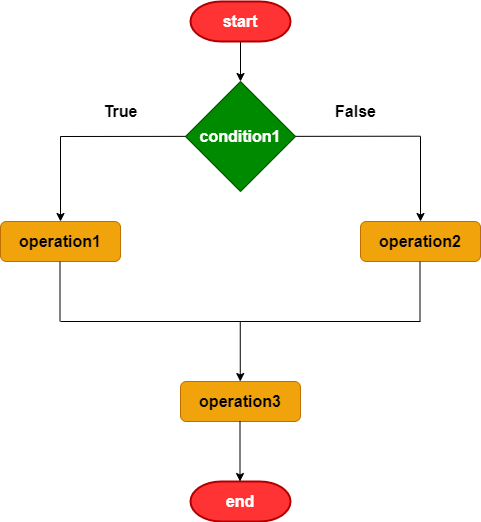

The diagram above was exported from draw.io. Its source (the exported page's mxGraphModel, read from the mxfile embedded in the PNG):
<mxGraphModel dx="1118" dy="790" grid="1" gridSize="10" guides="1" tooltips="1" connect="1" arrows="1" fold="1" page="1" pageScale="1" pageWidth="850" pageHeight="1100" math="0" shadow="0">
  <root>
    <mxCell id="0" />
    <mxCell id="1" parent="0" />
    <mxCell id="8" style="edgeStyle=none;html=1;fontSize=16;strokeColor=#000000;" parent="1" source="5" edge="1">
      <mxGeometry relative="1" as="geometry">
        <mxPoint x="400" y="200" as="targetPoint" />
      </mxGeometry>
    </mxCell>
    <mxCell id="5" value="start" style="strokeWidth=2;html=1;shape=mxgraph.flowchart.terminator;whiteSpace=wrap;fillColor=#FF3333;fontColor=#ffffff;strokeColor=#B20000;fontStyle=1;fontSize=16;" parent="1" vertex="1">
      <mxGeometry x="350" y="120" width="100" height="40" as="geometry" />
    </mxCell>
    <mxCell id="7" value="condition1" style="rhombus;whiteSpace=wrap;html=1;fontSize=16;fillColor=#008a00;fontColor=#ffffff;strokeColor=#005700;fontStyle=1" parent="1" vertex="1">
      <mxGeometry x="345" y="200" width="110" height="110" as="geometry" />
    </mxCell>
    <mxCell id="9" value="operation1" style="rounded=1;whiteSpace=wrap;html=1;fontSize=16;fillColor=#f0a30a;fontColor=#000000;strokeColor=#BD7000;fontStyle=1" parent="1" vertex="1">
      <mxGeometry x="160" y="340" width="120" height="40" as="geometry" />
    </mxCell>
    <mxCell id="10" value="operation2" style="rounded=1;whiteSpace=wrap;html=1;fontSize=16;fillColor=#f0a30a;fontColor=#000000;strokeColor=#BD7000;fontStyle=1" parent="1" vertex="1">
      <mxGeometry x="520" y="340" width="120" height="40" as="geometry" />
    </mxCell>
    <mxCell id="11" value="" style="endArrow=none;html=1;fontSize=16;strokeColor=#000000;" parent="1" edge="1">
      <mxGeometry width="50" height="50" relative="1" as="geometry">
        <mxPoint x="220" y="255" as="sourcePoint" />
        <mxPoint x="345" y="254.86" as="targetPoint" />
      </mxGeometry>
    </mxCell>
    <mxCell id="15" value="" style="endArrow=classic;html=1;fontSize=16;entryX=0.5;entryY=0;entryDx=0;entryDy=0;strokeColor=#000000;" parent="1" target="9" edge="1">
      <mxGeometry width="50" height="50" relative="1" as="geometry">
        <mxPoint x="220" y="254.93" as="sourcePoint" />
        <mxPoint x="220" y="290" as="targetPoint" />
      </mxGeometry>
    </mxCell>
    <mxCell id="16" value="" style="endArrow=none;html=1;fontSize=16;strokeColor=#000000;" parent="1" edge="1">
      <mxGeometry width="50" height="50" relative="1" as="geometry">
        <mxPoint x="455" y="254.85" as="sourcePoint" />
        <mxPoint x="580" y="254.71" as="targetPoint" />
      </mxGeometry>
    </mxCell>
    <mxCell id="17" value="" style="endArrow=classic;html=1;fontSize=16;entryX=0.5;entryY=0;entryDx=0;entryDy=0;strokeColor=#000000;" parent="1" edge="1">
      <mxGeometry width="50" height="50" relative="1" as="geometry">
        <mxPoint x="580" y="254.93000000000006" as="sourcePoint" />
        <mxPoint x="580" y="340" as="targetPoint" />
      </mxGeometry>
    </mxCell>
    <mxCell id="18" value="" style="endArrow=none;html=1;fontSize=16;strokeColor=#000000;" parent="1" edge="1">
      <mxGeometry width="50" height="50" relative="1" as="geometry">
        <mxPoint x="219.5" y="380" as="sourcePoint" />
        <mxPoint x="219.5" y="440" as="targetPoint" />
      </mxGeometry>
    </mxCell>
    <mxCell id="19" value="" style="endArrow=none;html=1;fontSize=16;strokeColor=#000000;" parent="1" edge="1">
      <mxGeometry width="50" height="50" relative="1" as="geometry">
        <mxPoint x="579.5" y="380" as="sourcePoint" />
        <mxPoint x="579.5" y="440" as="targetPoint" />
      </mxGeometry>
    </mxCell>
    <mxCell id="20" value="" style="endArrow=none;html=1;fontSize=16;strokeColor=#000000;" parent="1" edge="1">
      <mxGeometry width="50" height="50" relative="1" as="geometry">
        <mxPoint x="220" y="440" as="sourcePoint" />
        <mxPoint x="580" y="440" as="targetPoint" />
      </mxGeometry>
    </mxCell>
    <mxCell id="21" value="" style="endArrow=classic;html=1;fontSize=16;strokeColor=#000000;" parent="1" edge="1">
      <mxGeometry width="50" height="50" relative="1" as="geometry">
        <mxPoint x="399.76" y="440" as="sourcePoint" />
        <mxPoint x="399.76" y="500" as="targetPoint" />
      </mxGeometry>
    </mxCell>
    <mxCell id="22" value="end" style="strokeWidth=2;html=1;shape=mxgraph.flowchart.terminator;whiteSpace=wrap;fillColor=#FF3333;fontColor=#ffffff;strokeColor=#B20000;fontStyle=1;fontSize=16;" parent="1" vertex="1">
      <mxGeometry x="350" y="600" width="100" height="40" as="geometry" />
    </mxCell>
    <mxCell id="23" value="operation3" style="rounded=1;whiteSpace=wrap;html=1;fontSize=16;fillColor=#f0a30a;fontColor=#000000;strokeColor=#BD7000;fontStyle=1" parent="1" vertex="1">
      <mxGeometry x="340" y="500" width="120" height="40" as="geometry" />
    </mxCell>
    <mxCell id="24" value="" style="endArrow=classic;html=1;fontSize=16;strokeColor=#000000;" parent="1" edge="1">
      <mxGeometry width="50" height="50" relative="1" as="geometry">
        <mxPoint x="399.5" y="540" as="sourcePoint" />
        <mxPoint x="399.5" y="600" as="targetPoint" />
      </mxGeometry>
    </mxCell>
    <mxCell id="25" value="True" style="text;html=1;resizable=0;autosize=1;align=center;verticalAlign=middle;points=[];fillColor=none;strokeColor=none;rounded=0;fontSize=16;fontStyle=1" parent="1" vertex="1">
      <mxGeometry x="255" y="220" width="50" height="20" as="geometry" />
    </mxCell>
    <mxCell id="26" value="False" style="text;html=1;resizable=0;autosize=1;align=center;verticalAlign=middle;points=[];fillColor=none;strokeColor=none;rounded=0;fontSize=16;fontStyle=1" parent="1" vertex="1">
      <mxGeometry x="485" y="220" width="60" height="20" as="geometry" />
    </mxCell>
  </root>
</mxGraphModel>